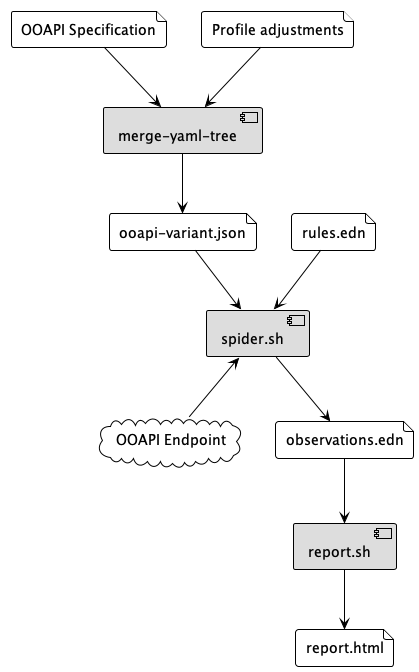

The diagram above was rendered by PlantUML. Its source (embedded in the PNG):
@startuml
!theme mono

skinparam {
        ComponentBackgroundColor #ddd
}

file "OOAPI Specification" as ooapi
file "Profile adjustments" as profiel_diff
component "merge-yaml-tree" as preproc

profiel_diff -D-> preproc
ooapi -D-> preproc

file "ooapi-variant.json" as profiel_spec

preproc -D-> profiel_spec

file "rules.edn" as relspec
cloud "OOAPI Endpoint" as service
file "observations.edn" as observations
file "report.html" as report
component "report.sh" as gen

component "spider.sh" as spider

observations -d-> gen
gen -d-> report

spider <-- service
spider -d-> observations
relspec -d-> spider
profiel_spec -d-> spider
@enduml